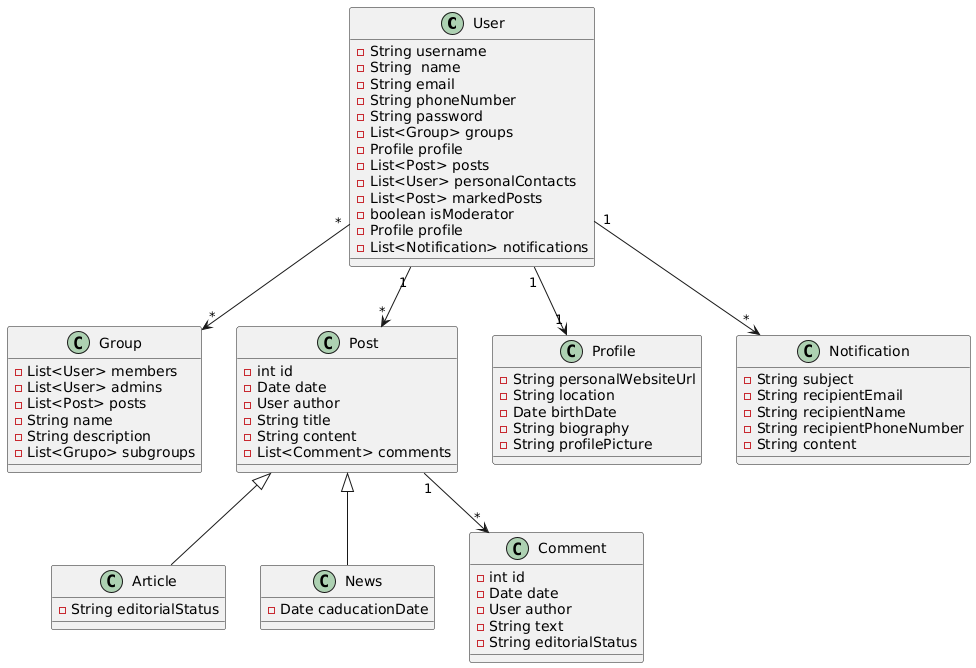

The diagram above was rendered by PlantUML. Its source (embedded in the PNG):
@startuml
class User {
    - String username
    - String  name
    - String email
    - String phoneNumber
    - String password
    - List<Group> groups
    - Profile profile
    - List<Post> posts
    - List<User> personalContacts
    - List<Post> markedPosts
    - boolean isModerator
    - Profile profile
    - List<Notification> notifications
}


class Group {
    - List<User> members
    - List<User> admins
    - List<Post> posts
    - String name
    - String description
    - List<Grupo> subgroups
}

class Post {
    - int id
    - Date date
    - User author
    - String title 
    - String content
    - List<Comment> comments
}

class Article {
    - String editorialStatus
}

class News{
    - Date caducationDate
}

class Comment {
    - int id
    - Date date
    - User author
    - String text
    - String editorialStatus
}

class Profile {
    - String personalWebsiteUrl
    - String location
    - Date birthDate
    - String biography
    - String profilePicture
}


class Notification {
    - String subject
    - String recipientEmail
    - String recipientName
    - String recipientPhoneNumber
    - String content
}

Post <|-- Article
Post <|-- News

User "1" --> "1" Profile
User "1" --> "*" Notification
User "1" --> "*" Post
User "*" --> "*" Group
Post "1" --> "*" Comment
@enduml